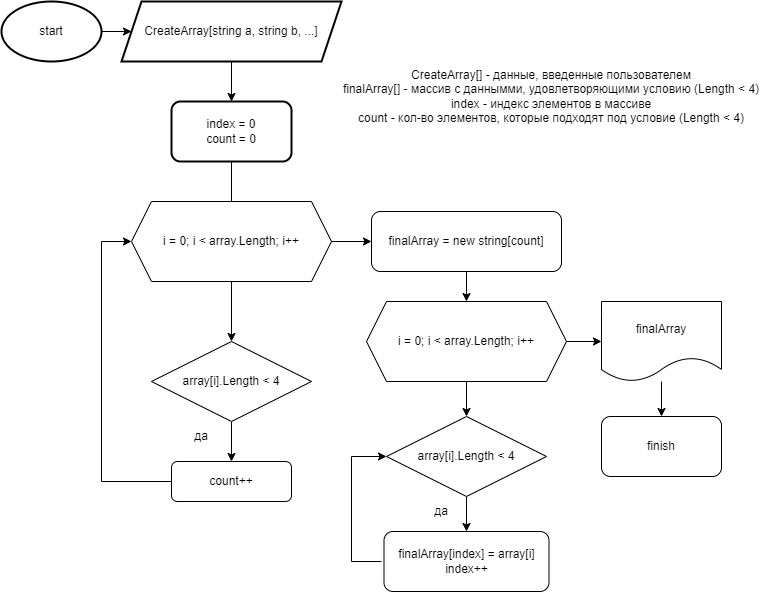

The diagram above was exported from draw.io. Its source (the exported page's mxGraphModel, read from the mxfile embedded in the PNG):
<mxGraphModel dx="1422" dy="772" grid="1" gridSize="10" guides="1" tooltips="1" connect="1" arrows="1" fold="1" page="1" pageScale="1" pageWidth="827" pageHeight="1169" math="0" shadow="0">
  <root>
    <mxCell id="0" />
    <mxCell id="1" parent="0" />
    <mxCell id="O6XfcmEOAow_joJpXZfv-3" value="" style="edgeStyle=orthogonalEdgeStyle;rounded=0;orthogonalLoop=1;jettySize=auto;html=1;" edge="1" parent="1" source="O6XfcmEOAow_joJpXZfv-1" target="O6XfcmEOAow_joJpXZfv-2">
      <mxGeometry relative="1" as="geometry" />
    </mxCell>
    <mxCell id="O6XfcmEOAow_joJpXZfv-1" value="start" style="strokeWidth=2;html=1;shape=mxgraph.flowchart.start_1;whiteSpace=wrap;" vertex="1" parent="1">
      <mxGeometry x="30" y="140" width="100" height="60" as="geometry" />
    </mxCell>
    <mxCell id="O6XfcmEOAow_joJpXZfv-5" value="" style="edgeStyle=orthogonalEdgeStyle;rounded=0;orthogonalLoop=1;jettySize=auto;html=1;" edge="1" parent="1" source="O6XfcmEOAow_joJpXZfv-2" target="O6XfcmEOAow_joJpXZfv-4">
      <mxGeometry relative="1" as="geometry" />
    </mxCell>
    <mxCell id="O6XfcmEOAow_joJpXZfv-2" value="CreateArray[string a, string b, ...]" style="shape=parallelogram;perimeter=parallelogramPerimeter;whiteSpace=wrap;html=1;fixedSize=1;strokeWidth=2;" vertex="1" parent="1">
      <mxGeometry x="150" y="140" width="220" height="60" as="geometry" />
    </mxCell>
    <mxCell id="O6XfcmEOAow_joJpXZfv-7" value="" style="edgeStyle=orthogonalEdgeStyle;rounded=0;orthogonalLoop=1;jettySize=auto;html=1;" edge="1" parent="1" source="O6XfcmEOAow_joJpXZfv-4">
      <mxGeometry relative="1" as="geometry">
        <mxPoint x="320" y="410" as="targetPoint" />
      </mxGeometry>
    </mxCell>
    <mxCell id="O6XfcmEOAow_joJpXZfv-4" value="index = 0&lt;br&gt;count = 0" style="rounded=1;whiteSpace=wrap;html=1;strokeWidth=2;" vertex="1" parent="1">
      <mxGeometry x="200" y="240" width="120" height="60" as="geometry" />
    </mxCell>
    <mxCell id="O6XfcmEOAow_joJpXZfv-10" value="" style="edgeStyle=orthogonalEdgeStyle;rounded=0;orthogonalLoop=1;jettySize=auto;html=1;" edge="1" parent="1" source="O6XfcmEOAow_joJpXZfv-8" target="O6XfcmEOAow_joJpXZfv-9">
      <mxGeometry relative="1" as="geometry" />
    </mxCell>
    <mxCell id="O6XfcmEOAow_joJpXZfv-20" value="" style="edgeStyle=orthogonalEdgeStyle;rounded=0;orthogonalLoop=1;jettySize=auto;html=1;" edge="1" parent="1" source="O6XfcmEOAow_joJpXZfv-8" target="O6XfcmEOAow_joJpXZfv-19">
      <mxGeometry relative="1" as="geometry" />
    </mxCell>
    <mxCell id="O6XfcmEOAow_joJpXZfv-8" value="i = 0; i &amp;lt; array.Length; i++" style="shape=hexagon;perimeter=hexagonPerimeter2;whiteSpace=wrap;html=1;fixedSize=1;" vertex="1" parent="1">
      <mxGeometry x="160" y="340" width="200" height="80" as="geometry" />
    </mxCell>
    <mxCell id="O6XfcmEOAow_joJpXZfv-14" value="" style="edgeStyle=orthogonalEdgeStyle;rounded=0;orthogonalLoop=1;jettySize=auto;html=1;" edge="1" parent="1" source="O6XfcmEOAow_joJpXZfv-9" target="O6XfcmEOAow_joJpXZfv-13">
      <mxGeometry relative="1" as="geometry" />
    </mxCell>
    <mxCell id="O6XfcmEOAow_joJpXZfv-9" value="finalArray = new string[count]" style="rounded=1;whiteSpace=wrap;html=1;" vertex="1" parent="1">
      <mxGeometry x="400" y="350" width="190" height="60" as="geometry" />
    </mxCell>
    <mxCell id="O6XfcmEOAow_joJpXZfv-16" value="" style="edgeStyle=orthogonalEdgeStyle;rounded=0;orthogonalLoop=1;jettySize=auto;html=1;" edge="1" parent="1" source="O6XfcmEOAow_joJpXZfv-13" target="O6XfcmEOAow_joJpXZfv-15">
      <mxGeometry relative="1" as="geometry" />
    </mxCell>
    <mxCell id="O6XfcmEOAow_joJpXZfv-27" value="" style="edgeStyle=orthogonalEdgeStyle;rounded=0;orthogonalLoop=1;jettySize=auto;html=1;" edge="1" parent="1" source="O6XfcmEOAow_joJpXZfv-13" target="O6XfcmEOAow_joJpXZfv-26">
      <mxGeometry relative="1" as="geometry" />
    </mxCell>
    <mxCell id="O6XfcmEOAow_joJpXZfv-13" value="i = 0; i &amp;lt; array.Length; i++" style="shape=hexagon;perimeter=hexagonPerimeter2;whiteSpace=wrap;html=1;fixedSize=1;" vertex="1" parent="1">
      <mxGeometry x="395" y="440" width="200" height="80" as="geometry" />
    </mxCell>
    <mxCell id="O6XfcmEOAow_joJpXZfv-18" value="" style="edgeStyle=orthogonalEdgeStyle;rounded=0;orthogonalLoop=1;jettySize=auto;html=1;" edge="1" parent="1" source="O6XfcmEOAow_joJpXZfv-15" target="O6XfcmEOAow_joJpXZfv-17">
      <mxGeometry relative="1" as="geometry" />
    </mxCell>
    <mxCell id="O6XfcmEOAow_joJpXZfv-15" value="finalArray" style="shape=document;whiteSpace=wrap;html=1;boundedLbl=1;" vertex="1" parent="1">
      <mxGeometry x="630" y="440" width="120" height="80" as="geometry" />
    </mxCell>
    <mxCell id="O6XfcmEOAow_joJpXZfv-17" value="finish" style="rounded=1;whiteSpace=wrap;html=1;" vertex="1" parent="1">
      <mxGeometry x="630" y="555" width="120" height="60" as="geometry" />
    </mxCell>
    <mxCell id="O6XfcmEOAow_joJpXZfv-22" value="" style="edgeStyle=orthogonalEdgeStyle;rounded=0;orthogonalLoop=1;jettySize=auto;html=1;" edge="1" parent="1" source="O6XfcmEOAow_joJpXZfv-19" target="O6XfcmEOAow_joJpXZfv-21">
      <mxGeometry relative="1" as="geometry" />
    </mxCell>
    <mxCell id="O6XfcmEOAow_joJpXZfv-19" value="array[i].Length &amp;lt; 4" style="rhombus;whiteSpace=wrap;html=1;" vertex="1" parent="1">
      <mxGeometry x="180" y="480" width="160" height="80" as="geometry" />
    </mxCell>
    <mxCell id="O6XfcmEOAow_joJpXZfv-21" value="count++" style="rounded=1;whiteSpace=wrap;html=1;" vertex="1" parent="1">
      <mxGeometry x="200" y="600" width="120" height="40" as="geometry" />
    </mxCell>
    <mxCell id="O6XfcmEOAow_joJpXZfv-23" value="да" style="text;html=1;strokeColor=none;fillColor=none;align=center;verticalAlign=middle;whiteSpace=wrap;rounded=0;" vertex="1" parent="1">
      <mxGeometry x="200" y="560" width="60" height="30" as="geometry" />
    </mxCell>
    <mxCell id="O6XfcmEOAow_joJpXZfv-25" value="" style="endArrow=classic;html=1;rounded=0;entryX=0;entryY=0.5;entryDx=0;entryDy=0;exitX=0;exitY=0.5;exitDx=0;exitDy=0;" edge="1" parent="1" source="O6XfcmEOAow_joJpXZfv-21" target="O6XfcmEOAow_joJpXZfv-8">
      <mxGeometry width="50" height="50" relative="1" as="geometry">
        <mxPoint x="390" y="390" as="sourcePoint" />
        <mxPoint x="440" y="340" as="targetPoint" />
        <Array as="points">
          <mxPoint x="130" y="620" />
          <mxPoint x="130" y="380" />
        </Array>
      </mxGeometry>
    </mxCell>
    <mxCell id="O6XfcmEOAow_joJpXZfv-29" value="" style="edgeStyle=orthogonalEdgeStyle;rounded=0;orthogonalLoop=1;jettySize=auto;html=1;" edge="1" parent="1" source="O6XfcmEOAow_joJpXZfv-26" target="O6XfcmEOAow_joJpXZfv-28">
      <mxGeometry relative="1" as="geometry" />
    </mxCell>
    <mxCell id="O6XfcmEOAow_joJpXZfv-26" value="array[i].Length &amp;lt; 4" style="rhombus;whiteSpace=wrap;html=1;" vertex="1" parent="1">
      <mxGeometry x="415" y="555" width="160" height="80" as="geometry" />
    </mxCell>
    <mxCell id="O6XfcmEOAow_joJpXZfv-28" value="finalArray[index] = array[i]&lt;br&gt;index++" style="rounded=1;whiteSpace=wrap;html=1;" vertex="1" parent="1">
      <mxGeometry x="412.5" y="670" width="165" height="60" as="geometry" />
    </mxCell>
    <mxCell id="O6XfcmEOAow_joJpXZfv-30" value="да" style="text;html=1;strokeColor=none;fillColor=none;align=center;verticalAlign=middle;whiteSpace=wrap;rounded=0;" vertex="1" parent="1">
      <mxGeometry x="440" y="635" width="60" height="30" as="geometry" />
    </mxCell>
    <mxCell id="O6XfcmEOAow_joJpXZfv-31" value="" style="endArrow=classic;html=1;rounded=0;entryX=0;entryY=0.5;entryDx=0;entryDy=0;" edge="1" parent="1" target="O6XfcmEOAow_joJpXZfv-26">
      <mxGeometry width="50" height="50" relative="1" as="geometry">
        <mxPoint x="410" y="700" as="sourcePoint" />
        <mxPoint x="440" y="660" as="targetPoint" />
        <Array as="points">
          <mxPoint x="380" y="700" />
          <mxPoint x="380" y="595" />
        </Array>
      </mxGeometry>
    </mxCell>
    <mxCell id="O6XfcmEOAow_joJpXZfv-33" value="CreateArray[] - данные, введенные пользователем&lt;br&gt;finalArray[] - массив с даннымми, удовлетворяющими условию (Length &amp;lt; 4)&lt;br&gt;index - индекс элементов в массиве&lt;br&gt;count - кол-во элементов, которые подходят под условие (Length &amp;lt; 4)" style="text;html=1;strokeColor=none;fillColor=none;align=center;verticalAlign=middle;whiteSpace=wrap;rounded=0;" vertex="1" parent="1">
      <mxGeometry x="370" y="220" width="420" height="30" as="geometry" />
    </mxCell>
  </root>
</mxGraphModel>